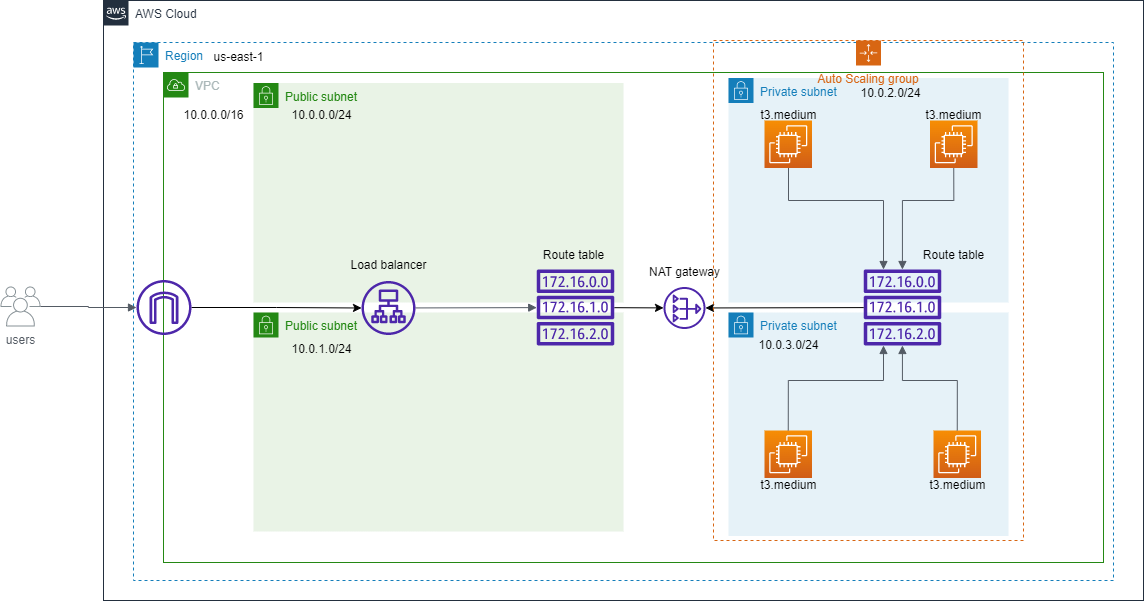

The diagram above was exported from draw.io. Its source (the exported page's mxGraphModel, read from the mxfile embedded in the PNG):
<mxGraphModel dx="723" dy="430" grid="1" gridSize="10" guides="1" tooltips="1" connect="1" arrows="1" fold="1" page="1" pageScale="1" pageWidth="850" pageHeight="1100" math="0" shadow="0">
  <root>
    <mxCell id="0" />
    <mxCell id="1" parent="0" />
    <mxCell id="1eIivhwBg5Y7XxiCKKLe-1" value="AWS Cloud" style="points=[[0,0],[0.25,0],[0.5,0],[0.75,0],[1,0],[1,0.25],[1,0.5],[1,0.75],[1,1],[0.75,1],[0.5,1],[0.25,1],[0,1],[0,0.75],[0,0.5],[0,0.25]];outlineConnect=0;gradientColor=none;html=1;whiteSpace=wrap;fontSize=12;fontStyle=0;container=1;pointerEvents=0;collapsible=0;recursiveResize=0;shape=mxgraph.aws4.group;grIcon=mxgraph.aws4.group_aws_cloud_alt;strokeColor=#232F3E;fillColor=none;verticalAlign=top;align=left;spacingLeft=30;fontColor=#232F3E;dashed=0;" vertex="1" parent="1">
      <mxGeometry x="130" y="140" width="1040" height="600" as="geometry" />
    </mxCell>
    <mxCell id="1eIivhwBg5Y7XxiCKKLe-2" value="users" style="sketch=0;outlineConnect=0;gradientColor=none;fontColor=#545B64;strokeColor=none;fillColor=#879196;dashed=0;verticalLabelPosition=bottom;verticalAlign=top;align=center;html=1;fontSize=12;fontStyle=0;aspect=fixed;shape=mxgraph.aws4.illustration_users;pointerEvents=1" vertex="1" parent="1">
      <mxGeometry x="27" y="426" width="40" height="40" as="geometry" />
    </mxCell>
    <mxCell id="1eIivhwBg5Y7XxiCKKLe-3" value="Region" style="points=[[0,0],[0.25,0],[0.5,0],[0.75,0],[1,0],[1,0.25],[1,0.5],[1,0.75],[1,1],[0.75,1],[0.5,1],[0.25,1],[0,1],[0,0.75],[0,0.5],[0,0.25]];outlineConnect=0;gradientColor=none;html=1;whiteSpace=wrap;fontSize=12;fontStyle=0;container=1;pointerEvents=0;collapsible=0;recursiveResize=0;shape=mxgraph.aws4.group;grIcon=mxgraph.aws4.group_region;strokeColor=#147EBA;fillColor=none;verticalAlign=top;align=left;spacingLeft=30;fontColor=#147EBA;dashed=1;" vertex="1" parent="1">
      <mxGeometry x="160" y="182" width="980" height="538" as="geometry" />
    </mxCell>
    <mxCell id="1eIivhwBg5Y7XxiCKKLe-4" value="VPC" style="points=[[0,0],[0.25,0],[0.5,0],[0.75,0],[1,0],[1,0.25],[1,0.5],[1,0.75],[1,1],[0.75,1],[0.5,1],[0.25,1],[0,1],[0,0.75],[0,0.5],[0,0.25]];outlineConnect=0;gradientColor=none;html=1;whiteSpace=wrap;fontSize=12;fontStyle=0;container=1;pointerEvents=0;collapsible=0;recursiveResize=0;shape=mxgraph.aws4.group;grIcon=mxgraph.aws4.group_vpc;strokeColor=#248814;fillColor=none;verticalAlign=top;align=left;spacingLeft=30;fontColor=#AAB7B8;dashed=0;" vertex="1" parent="1eIivhwBg5Y7XxiCKKLe-3">
      <mxGeometry x="30" y="30" width="940" height="490" as="geometry" />
    </mxCell>
    <mxCell id="1eIivhwBg5Y7XxiCKKLe-21" value="" style="edgeStyle=orthogonalEdgeStyle;rounded=0;orthogonalLoop=1;jettySize=auto;html=1;" edge="1" parent="1eIivhwBg5Y7XxiCKKLe-4" source="1eIivhwBg5Y7XxiCKKLe-5" target="1eIivhwBg5Y7XxiCKKLe-12">
      <mxGeometry relative="1" as="geometry" />
    </mxCell>
    <mxCell id="1eIivhwBg5Y7XxiCKKLe-5" value="" style="sketch=0;outlineConnect=0;fontColor=#232F3E;gradientColor=none;fillColor=#4D27AA;strokeColor=none;dashed=0;verticalLabelPosition=bottom;verticalAlign=top;align=center;html=1;fontSize=12;fontStyle=0;aspect=fixed;pointerEvents=1;shape=mxgraph.aws4.internet_gateway;" vertex="1" parent="1eIivhwBg5Y7XxiCKKLe-4">
      <mxGeometry x="-27" y="207.5" width="55" height="55" as="geometry" />
    </mxCell>
    <mxCell id="1eIivhwBg5Y7XxiCKKLe-6" value="Public subnet" style="points=[[0,0],[0.25,0],[0.5,0],[0.75,0],[1,0],[1,0.25],[1,0.5],[1,0.75],[1,1],[0.75,1],[0.5,1],[0.25,1],[0,1],[0,0.75],[0,0.5],[0,0.25]];outlineConnect=0;gradientColor=none;html=1;whiteSpace=wrap;fontSize=12;fontStyle=0;container=1;pointerEvents=0;collapsible=0;recursiveResize=0;shape=mxgraph.aws4.group;grIcon=mxgraph.aws4.group_security_group;grStroke=0;strokeColor=#248814;fillColor=#E9F3E6;verticalAlign=top;align=left;spacingLeft=30;fontColor=#248814;dashed=0;" vertex="1" parent="1eIivhwBg5Y7XxiCKKLe-4">
      <mxGeometry x="90" y="10.5" width="370" height="219.5" as="geometry" />
    </mxCell>
    <mxCell id="1eIivhwBg5Y7XxiCKKLe-40" value="10.0.0.0/24" style="text;html=1;align=center;verticalAlign=middle;resizable=0;points=[];autosize=1;strokeColor=none;fillColor=none;" vertex="1" parent="1eIivhwBg5Y7XxiCKKLe-6">
      <mxGeometry x="28" y="17.5" width="80" height="30" as="geometry" />
    </mxCell>
    <mxCell id="1eIivhwBg5Y7XxiCKKLe-44" value="Load balancer" style="text;html=1;align=center;verticalAlign=middle;resizable=0;points=[];autosize=1;strokeColor=none;fillColor=none;" vertex="1" parent="1eIivhwBg5Y7XxiCKKLe-6">
      <mxGeometry x="85" y="167" width="100" height="30" as="geometry" />
    </mxCell>
    <mxCell id="1eIivhwBg5Y7XxiCKKLe-45" value="Route table" style="text;html=1;align=center;verticalAlign=middle;resizable=0;points=[];autosize=1;strokeColor=none;fillColor=none;" vertex="1" parent="1eIivhwBg5Y7XxiCKKLe-6">
      <mxGeometry x="280" y="157.5" width="80" height="30" as="geometry" />
    </mxCell>
    <mxCell id="1eIivhwBg5Y7XxiCKKLe-7" value="Public subnet" style="points=[[0,0],[0.25,0],[0.5,0],[0.75,0],[1,0],[1,0.25],[1,0.5],[1,0.75],[1,1],[0.75,1],[0.5,1],[0.25,1],[0,1],[0,0.75],[0,0.5],[0,0.25]];outlineConnect=0;gradientColor=none;html=1;whiteSpace=wrap;fontSize=12;fontStyle=0;container=1;pointerEvents=0;collapsible=0;recursiveResize=0;shape=mxgraph.aws4.group;grIcon=mxgraph.aws4.group_security_group;grStroke=0;strokeColor=#248814;fillColor=#E9F3E6;verticalAlign=top;align=left;spacingLeft=30;fontColor=#248814;dashed=0;" vertex="1" parent="1eIivhwBg5Y7XxiCKKLe-4">
      <mxGeometry x="90" y="240" width="370" height="219" as="geometry" />
    </mxCell>
    <mxCell id="1eIivhwBg5Y7XxiCKKLe-41" value="10.0.1.0/24" style="text;html=1;align=center;verticalAlign=middle;resizable=0;points=[];autosize=1;strokeColor=none;fillColor=none;" vertex="1" parent="1eIivhwBg5Y7XxiCKKLe-7">
      <mxGeometry x="28" y="22.5" width="80" height="30" as="geometry" />
    </mxCell>
    <mxCell id="1eIivhwBg5Y7XxiCKKLe-8" style="edgeStyle=orthogonalEdgeStyle;rounded=0;orthogonalLoop=1;jettySize=auto;html=1;exitX=0.5;exitY=1;exitDx=0;exitDy=0;" edge="1" parent="1eIivhwBg5Y7XxiCKKLe-4" source="1eIivhwBg5Y7XxiCKKLe-6" target="1eIivhwBg5Y7XxiCKKLe-6">
      <mxGeometry relative="1" as="geometry" />
    </mxCell>
    <mxCell id="1eIivhwBg5Y7XxiCKKLe-12" value="" style="sketch=0;outlineConnect=0;fontColor=#232F3E;gradientColor=none;fillColor=#4D27AA;strokeColor=none;dashed=0;verticalLabelPosition=bottom;verticalAlign=top;align=center;html=1;fontSize=12;fontStyle=0;aspect=fixed;pointerEvents=1;shape=mxgraph.aws4.application_load_balancer;" vertex="1" parent="1eIivhwBg5Y7XxiCKKLe-4">
      <mxGeometry x="198" y="208.5" width="54" height="54" as="geometry" />
    </mxCell>
    <mxCell id="1eIivhwBg5Y7XxiCKKLe-13" value="Private subnet" style="points=[[0,0],[0.25,0],[0.5,0],[0.75,0],[1,0],[1,0.25],[1,0.5],[1,0.75],[1,1],[0.75,1],[0.5,1],[0.25,1],[0,1],[0,0.75],[0,0.5],[0,0.25]];outlineConnect=0;gradientColor=none;html=1;whiteSpace=wrap;fontSize=12;fontStyle=0;container=1;pointerEvents=0;collapsible=0;recursiveResize=0;shape=mxgraph.aws4.group;grIcon=mxgraph.aws4.group_security_group;grStroke=0;strokeColor=#147EBA;fillColor=#E6F2F8;verticalAlign=top;align=left;spacingLeft=30;fontColor=#147EBA;dashed=0;" vertex="1" parent="1eIivhwBg5Y7XxiCKKLe-4">
      <mxGeometry x="565" y="5.5" width="280" height="224.5" as="geometry" />
    </mxCell>
    <mxCell id="1eIivhwBg5Y7XxiCKKLe-27" value="" style="sketch=0;points=[[0,0,0],[0.25,0,0],[0.5,0,0],[0.75,0,0],[1,0,0],[0,1,0],[0.25,1,0],[0.5,1,0],[0.75,1,0],[1,1,0],[0,0.25,0],[0,0.5,0],[0,0.75,0],[1,0.25,0],[1,0.5,0],[1,0.75,0]];outlineConnect=0;fontColor=#232F3E;gradientColor=#F78E04;gradientDirection=north;fillColor=#D05C17;strokeColor=#ffffff;dashed=0;verticalLabelPosition=bottom;verticalAlign=top;align=center;html=1;fontSize=12;fontStyle=0;aspect=fixed;shape=mxgraph.aws4.resourceIcon;resIcon=mxgraph.aws4.ec2;" vertex="1" parent="1eIivhwBg5Y7XxiCKKLe-13">
      <mxGeometry x="36" y="42.5" width="47.5" height="47.5" as="geometry" />
    </mxCell>
    <mxCell id="1eIivhwBg5Y7XxiCKKLe-28" value="" style="sketch=0;points=[[0,0,0],[0.25,0,0],[0.5,0,0],[0.75,0,0],[1,0,0],[0,1,0],[0.25,1,0],[0.5,1,0],[0.75,1,0],[1,1,0],[0,0.25,0],[0,0.5,0],[0,0.75,0],[1,0.25,0],[1,0.5,0],[1,0.75,0]];outlineConnect=0;fontColor=#232F3E;gradientColor=#F78E04;gradientDirection=north;fillColor=#D05C17;strokeColor=#ffffff;dashed=0;verticalLabelPosition=bottom;verticalAlign=top;align=center;html=1;fontSize=12;fontStyle=0;aspect=fixed;shape=mxgraph.aws4.resourceIcon;resIcon=mxgraph.aws4.ec2;" vertex="1" parent="1eIivhwBg5Y7XxiCKKLe-13">
      <mxGeometry x="201.5" y="42.5" width="47.5" height="47.5" as="geometry" />
    </mxCell>
    <mxCell id="1eIivhwBg5Y7XxiCKKLe-47" value="t3.medium" style="text;html=1;align=center;verticalAlign=middle;resizable=0;points=[];autosize=1;strokeColor=none;fillColor=none;" vertex="1" parent="1eIivhwBg5Y7XxiCKKLe-13">
      <mxGeometry x="19.75" y="22.5" width="80" height="30" as="geometry" />
    </mxCell>
    <mxCell id="1eIivhwBg5Y7XxiCKKLe-48" value="t3.medium" style="text;html=1;align=center;verticalAlign=middle;resizable=0;points=[];autosize=1;strokeColor=none;fillColor=none;" vertex="1" parent="1eIivhwBg5Y7XxiCKKLe-13">
      <mxGeometry x="185.25" y="22.5" width="80" height="30" as="geometry" />
    </mxCell>
    <mxCell id="1eIivhwBg5Y7XxiCKKLe-51" value="Route table" style="text;html=1;align=center;verticalAlign=middle;resizable=0;points=[];autosize=1;strokeColor=none;fillColor=none;" vertex="1" parent="1eIivhwBg5Y7XxiCKKLe-13">
      <mxGeometry x="185.25" y="162.5" width="80" height="30" as="geometry" />
    </mxCell>
    <mxCell id="1eIivhwBg5Y7XxiCKKLe-52" value="10.0.2.0/24" style="text;html=1;align=center;verticalAlign=middle;resizable=0;points=[];autosize=1;strokeColor=none;fillColor=none;" vertex="1" parent="1eIivhwBg5Y7XxiCKKLe-13">
      <mxGeometry x="121.5" width="80" height="30" as="geometry" />
    </mxCell>
    <mxCell id="1eIivhwBg5Y7XxiCKKLe-14" value="Private subnet" style="points=[[0,0],[0.25,0],[0.5,0],[0.75,0],[1,0],[1,0.25],[1,0.5],[1,0.75],[1,1],[0.75,1],[0.5,1],[0.25,1],[0,1],[0,0.75],[0,0.5],[0,0.25]];outlineConnect=0;gradientColor=none;html=1;whiteSpace=wrap;fontSize=12;fontStyle=0;container=1;pointerEvents=0;collapsible=0;recursiveResize=0;shape=mxgraph.aws4.group;grIcon=mxgraph.aws4.group_security_group;grStroke=0;strokeColor=#147EBA;fillColor=#E6F2F8;verticalAlign=top;align=left;spacingLeft=30;fontColor=#147EBA;dashed=0;" vertex="1" parent="1eIivhwBg5Y7XxiCKKLe-4">
      <mxGeometry x="565" y="240" width="280" height="223.5" as="geometry" />
    </mxCell>
    <mxCell id="1eIivhwBg5Y7XxiCKKLe-18" value="" style="sketch=0;outlineConnect=0;fontColor=#232F3E;gradientColor=none;fillColor=#4D27AA;strokeColor=none;dashed=0;verticalLabelPosition=bottom;verticalAlign=top;align=center;html=1;fontSize=12;fontStyle=0;aspect=fixed;pointerEvents=1;shape=mxgraph.aws4.route_table;" vertex="1" parent="1eIivhwBg5Y7XxiCKKLe-14">
      <mxGeometry x="135" y="-43" width="78" height="76" as="geometry" />
    </mxCell>
    <mxCell id="1eIivhwBg5Y7XxiCKKLe-31" value="" style="sketch=0;points=[[0,0,0],[0.25,0,0],[0.5,0,0],[0.75,0,0],[1,0,0],[0,1,0],[0.25,1,0],[0.5,1,0],[0.75,1,0],[1,1,0],[0,0.25,0],[0,0.5,0],[0,0.75,0],[1,0.25,0],[1,0.5,0],[1,0.75,0]];outlineConnect=0;fontColor=#232F3E;gradientColor=#F78E04;gradientDirection=north;fillColor=#D05C17;strokeColor=#ffffff;dashed=0;verticalLabelPosition=bottom;verticalAlign=top;align=center;html=1;fontSize=12;fontStyle=0;aspect=fixed;shape=mxgraph.aws4.resourceIcon;resIcon=mxgraph.aws4.ec2;" vertex="1" parent="1eIivhwBg5Y7XxiCKKLe-14">
      <mxGeometry x="36" y="118" width="47.5" height="47.5" as="geometry" />
    </mxCell>
    <mxCell id="1eIivhwBg5Y7XxiCKKLe-32" value="" style="sketch=0;points=[[0,0,0],[0.25,0,0],[0.5,0,0],[0.75,0,0],[1,0,0],[0,1,0],[0.25,1,0],[0.5,1,0],[0.75,1,0],[1,1,0],[0,0.25,0],[0,0.5,0],[0,0.75,0],[1,0.25,0],[1,0.5,0],[1,0.75,0]];outlineConnect=0;fontColor=#232F3E;gradientColor=#F78E04;gradientDirection=north;fillColor=#D05C17;strokeColor=#ffffff;dashed=0;verticalLabelPosition=bottom;verticalAlign=top;align=center;html=1;fontSize=12;fontStyle=0;aspect=fixed;shape=mxgraph.aws4.resourceIcon;resIcon=mxgraph.aws4.ec2;" vertex="1" parent="1eIivhwBg5Y7XxiCKKLe-14">
      <mxGeometry x="205" y="118" width="47.5" height="47.5" as="geometry" />
    </mxCell>
    <mxCell id="1eIivhwBg5Y7XxiCKKLe-38" value="" style="edgeStyle=orthogonalEdgeStyle;html=1;endArrow=none;elbow=vertical;startArrow=block;startFill=1;strokeColor=#545B64;rounded=0;entryX=0.5;entryY=0;entryDx=0;entryDy=0;entryPerimeter=0;" edge="1" parent="1eIivhwBg5Y7XxiCKKLe-14" source="1eIivhwBg5Y7XxiCKKLe-18" target="1eIivhwBg5Y7XxiCKKLe-31">
      <mxGeometry width="100" relative="1" as="geometry">
        <mxPoint x="-5" y="38" as="sourcePoint" />
        <mxPoint x="95" y="38" as="targetPoint" />
        <Array as="points">
          <mxPoint x="155" y="68" />
          <mxPoint x="60" y="68" />
        </Array>
      </mxGeometry>
    </mxCell>
    <mxCell id="1eIivhwBg5Y7XxiCKKLe-39" value="" style="edgeStyle=orthogonalEdgeStyle;html=1;endArrow=none;elbow=vertical;startArrow=block;startFill=1;strokeColor=#545B64;rounded=0;entryX=0.5;entryY=0;entryDx=0;entryDy=0;entryPerimeter=0;" edge="1" parent="1eIivhwBg5Y7XxiCKKLe-14" source="1eIivhwBg5Y7XxiCKKLe-18" target="1eIivhwBg5Y7XxiCKKLe-32">
      <mxGeometry width="100" relative="1" as="geometry">
        <mxPoint x="-5" y="38" as="sourcePoint" />
        <mxPoint x="95" y="38" as="targetPoint" />
        <Array as="points">
          <mxPoint x="174" y="68" />
          <mxPoint x="229" y="68" />
        </Array>
      </mxGeometry>
    </mxCell>
    <mxCell id="1eIivhwBg5Y7XxiCKKLe-49" value="t3.medium" style="text;html=1;align=center;verticalAlign=middle;resizable=0;points=[];autosize=1;strokeColor=none;fillColor=none;" vertex="1" parent="1eIivhwBg5Y7XxiCKKLe-14">
      <mxGeometry x="19.75" y="158" width="80" height="30" as="geometry" />
    </mxCell>
    <mxCell id="1eIivhwBg5Y7XxiCKKLe-50" value="t3.medium" style="text;html=1;align=center;verticalAlign=middle;resizable=0;points=[];autosize=1;strokeColor=none;fillColor=none;" vertex="1" parent="1eIivhwBg5Y7XxiCKKLe-14">
      <mxGeometry x="188.75" y="158" width="80" height="30" as="geometry" />
    </mxCell>
    <mxCell id="1eIivhwBg5Y7XxiCKKLe-53" value="10.0.3.0/24" style="text;html=1;align=center;verticalAlign=middle;resizable=0;points=[];autosize=1;strokeColor=none;fillColor=none;" vertex="1" parent="1eIivhwBg5Y7XxiCKKLe-14">
      <mxGeometry x="19.75" y="18" width="80" height="30" as="geometry" />
    </mxCell>
    <mxCell id="1eIivhwBg5Y7XxiCKKLe-25" value="" style="edgeStyle=none;rounded=0;orthogonalLoop=1;jettySize=auto;html=1;" edge="1" parent="1eIivhwBg5Y7XxiCKKLe-4" source="1eIivhwBg5Y7XxiCKKLe-18" target="1eIivhwBg5Y7XxiCKKLe-15">
      <mxGeometry relative="1" as="geometry" />
    </mxCell>
    <mxCell id="1eIivhwBg5Y7XxiCKKLe-15" value="" style="sketch=0;outlineConnect=0;fontColor=#232F3E;gradientColor=none;fillColor=#4D27AA;strokeColor=none;dashed=0;verticalLabelPosition=bottom;verticalAlign=top;align=center;html=1;fontSize=12;fontStyle=0;aspect=fixed;pointerEvents=1;shape=mxgraph.aws4.nat_gateway;" vertex="1" parent="1eIivhwBg5Y7XxiCKKLe-4">
      <mxGeometry x="500" y="214.5" width="42" height="42" as="geometry" />
    </mxCell>
    <mxCell id="1eIivhwBg5Y7XxiCKKLe-35" value="" style="edgeStyle=orthogonalEdgeStyle;html=1;endArrow=none;elbow=vertical;startArrow=block;startFill=1;strokeColor=#545B64;rounded=0;" edge="1" parent="1eIivhwBg5Y7XxiCKKLe-4" source="1eIivhwBg5Y7XxiCKKLe-18" target="1eIivhwBg5Y7XxiCKKLe-27">
      <mxGeometry width="100" relative="1" as="geometry">
        <mxPoint x="560" y="188" as="sourcePoint" />
        <mxPoint x="660" y="188" as="targetPoint" />
        <Array as="points">
          <mxPoint x="720" y="128" />
          <mxPoint x="625" y="128" />
        </Array>
      </mxGeometry>
    </mxCell>
    <mxCell id="1eIivhwBg5Y7XxiCKKLe-36" value="" style="edgeStyle=orthogonalEdgeStyle;html=1;endArrow=none;elbow=vertical;startArrow=block;startFill=1;strokeColor=#545B64;rounded=0;entryX=0.5;entryY=1;entryDx=0;entryDy=0;entryPerimeter=0;" edge="1" parent="1eIivhwBg5Y7XxiCKKLe-4" source="1eIivhwBg5Y7XxiCKKLe-18" target="1eIivhwBg5Y7XxiCKKLe-28">
      <mxGeometry width="100" relative="1" as="geometry">
        <mxPoint x="560" y="188" as="sourcePoint" />
        <mxPoint x="660" y="188" as="targetPoint" />
        <Array as="points">
          <mxPoint x="739" y="128" />
          <mxPoint x="790" y="128" />
        </Array>
      </mxGeometry>
    </mxCell>
    <mxCell id="1eIivhwBg5Y7XxiCKKLe-42" value="10.0.0.0/16" style="text;html=1;align=center;verticalAlign=middle;resizable=0;points=[];autosize=1;strokeColor=none;fillColor=none;" vertex="1" parent="1eIivhwBg5Y7XxiCKKLe-4">
      <mxGeometry x="10" y="28" width="80" height="30" as="geometry" />
    </mxCell>
    <mxCell id="1eIivhwBg5Y7XxiCKKLe-46" value="NAT gateway" style="text;html=1;align=center;verticalAlign=middle;resizable=0;points=[];autosize=1;strokeColor=none;fillColor=none;" vertex="1" parent="1eIivhwBg5Y7XxiCKKLe-4">
      <mxGeometry x="476" y="184.5" width="90" height="30" as="geometry" />
    </mxCell>
    <mxCell id="1eIivhwBg5Y7XxiCKKLe-43" value="us-east-1" style="text;html=1;align=center;verticalAlign=middle;resizable=0;points=[];autosize=1;strokeColor=none;fillColor=none;" vertex="1" parent="1eIivhwBg5Y7XxiCKKLe-3">
      <mxGeometry x="70" width="70" height="30" as="geometry" />
    </mxCell>
    <mxCell id="1eIivhwBg5Y7XxiCKKLe-24" value="" style="edgeStyle=none;rounded=0;orthogonalLoop=1;jettySize=auto;html=1;" edge="1" parent="1" source="1eIivhwBg5Y7XxiCKKLe-9" target="1eIivhwBg5Y7XxiCKKLe-15">
      <mxGeometry relative="1" as="geometry" />
    </mxCell>
    <mxCell id="1eIivhwBg5Y7XxiCKKLe-9" value="" style="sketch=0;outlineConnect=0;fontColor=#232F3E;gradientColor=none;fillColor=#4D27AA;strokeColor=none;dashed=0;verticalLabelPosition=bottom;verticalAlign=top;align=center;html=1;fontSize=12;fontStyle=0;aspect=fixed;pointerEvents=1;shape=mxgraph.aws4.route_table;" vertex="1" parent="1">
      <mxGeometry x="563" y="409" width="78" height="76" as="geometry" />
    </mxCell>
    <mxCell id="1eIivhwBg5Y7XxiCKKLe-19" value="" style="edgeStyle=orthogonalEdgeStyle;html=1;endArrow=block;elbow=vertical;startArrow=none;endFill=1;strokeColor=#545B64;rounded=0;" edge="1" parent="1" source="1eIivhwBg5Y7XxiCKKLe-2" target="1eIivhwBg5Y7XxiCKKLe-5">
      <mxGeometry width="100" relative="1" as="geometry">
        <mxPoint x="190" y="520" as="sourcePoint" />
        <mxPoint x="290" y="520" as="targetPoint" />
      </mxGeometry>
    </mxCell>
    <mxCell id="1eIivhwBg5Y7XxiCKKLe-22" value="" style="html=1;endArrow=block;elbow=vertical;startArrow=none;endFill=1;strokeColor=#545B64;rounded=0;" edge="1" parent="1" source="1eIivhwBg5Y7XxiCKKLe-12" target="1eIivhwBg5Y7XxiCKKLe-9">
      <mxGeometry width="100" relative="1" as="geometry">
        <mxPoint x="430" y="480" as="sourcePoint" />
        <mxPoint x="530" y="480" as="targetPoint" />
      </mxGeometry>
    </mxCell>
    <mxCell id="1eIivhwBg5Y7XxiCKKLe-54" value="Auto Scaling group" style="points=[[0,0],[0.25,0],[0.5,0],[0.75,0],[1,0],[1,0.25],[1,0.5],[1,0.75],[1,1],[0.75,1],[0.5,1],[0.25,1],[0,1],[0,0.75],[0,0.5],[0,0.25]];outlineConnect=0;gradientColor=none;html=1;whiteSpace=wrap;fontSize=12;fontStyle=0;container=1;pointerEvents=0;collapsible=0;recursiveResize=0;shape=mxgraph.aws4.groupCenter;grIcon=mxgraph.aws4.group_auto_scaling_group;grStroke=1;strokeColor=#D86613;fillColor=none;verticalAlign=top;align=center;fontColor=#D86613;dashed=1;spacingTop=25;" vertex="1" parent="1">
      <mxGeometry x="740" y="180" width="310" height="500" as="geometry" />
    </mxCell>
  </root>
</mxGraphModel>